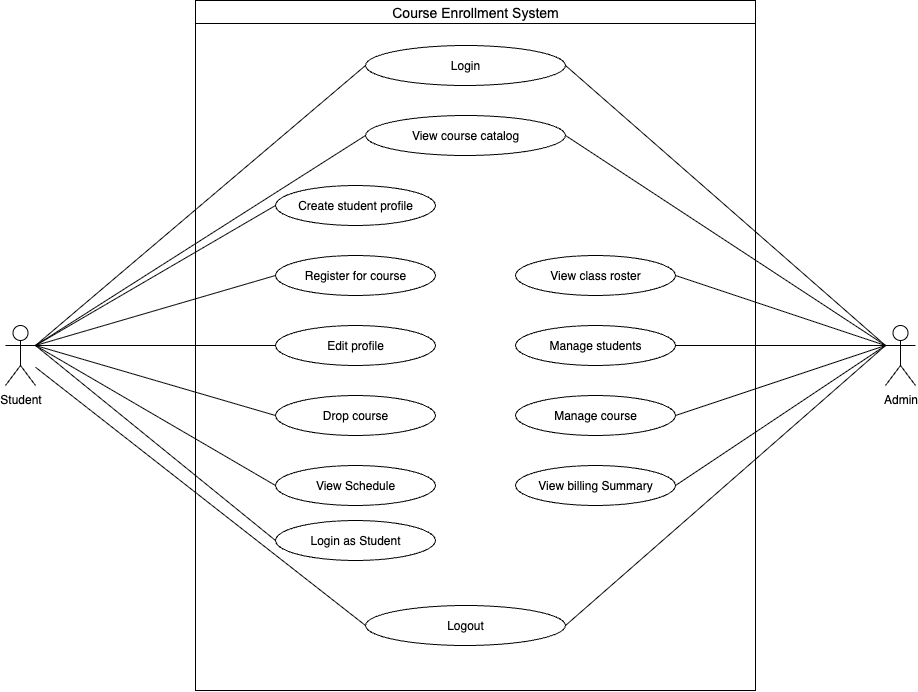

The diagram above was exported from draw.io. Its source (the exported page's mxGraphModel, read from the mxfile embedded in the PNG):
<mxGraphModel dx="2102" dy="2043" grid="1" gridSize="10" guides="1" tooltips="1" connect="1" arrows="1" fold="1" page="1" pageScale="1" pageWidth="1169" pageHeight="827" math="0" shadow="0">
  <root>
    <mxCell id="0" />
    <mxCell id="1" parent="0" />
    <mxCell id="70QPjdOvzHS5p4v0dyr4-2" value="Student" style="shape=umlActor;verticalLabelPosition=bottom;verticalAlign=top;html=1;outlineConnect=0;" parent="1" vertex="1">
      <mxGeometry x="130" y="-395" width="30" height="60" as="geometry" />
    </mxCell>
    <mxCell id="70QPjdOvzHS5p4v0dyr4-4" value="Admin" style="shape=umlActor;verticalLabelPosition=bottom;verticalAlign=top;html=1;outlineConnect=0;" parent="1" vertex="1">
      <mxGeometry x="1010" y="-395" width="30" height="60" as="geometry" />
    </mxCell>
    <mxCell id="XZmbu0qvn9bukJR441z_-2" value="&lt;span style=&quot;font-family: arial, sans-serif; font-size: 14px; font-weight: 400;&quot;&gt;&lt;font style=&quot;color: rgb(0, 0, 0);&quot;&gt;Course Enrollment System&lt;/font&gt;&lt;/span&gt;" style="swimlane;whiteSpace=wrap;html=1;" vertex="1" parent="1">
      <mxGeometry x="320" y="-720" width="560" height="690" as="geometry" />
    </mxCell>
    <mxCell id="XZmbu0qvn9bukJR441z_-4" value="Login" style="ellipse;whiteSpace=wrap;html=1;" vertex="1" parent="XZmbu0qvn9bukJR441z_-2">
      <mxGeometry x="170" y="45" width="200" height="40" as="geometry" />
    </mxCell>
    <mxCell id="XZmbu0qvn9bukJR441z_-5" value="Create student profile" style="ellipse;whiteSpace=wrap;html=1;" vertex="1" parent="XZmbu0qvn9bukJR441z_-2">
      <mxGeometry x="80" y="185" width="160" height="40" as="geometry" />
    </mxCell>
    <mxCell id="XZmbu0qvn9bukJR441z_-6" value="View course catalog" style="ellipse;whiteSpace=wrap;html=1;" vertex="1" parent="XZmbu0qvn9bukJR441z_-2">
      <mxGeometry x="170" y="115" width="200" height="40" as="geometry" />
    </mxCell>
    <mxCell id="XZmbu0qvn9bukJR441z_-7" value="Register for course" style="ellipse;whiteSpace=wrap;html=1;" vertex="1" parent="XZmbu0qvn9bukJR441z_-2">
      <mxGeometry x="80" y="255" width="160" height="40" as="geometry" />
    </mxCell>
    <mxCell id="XZmbu0qvn9bukJR441z_-8" value="Edit profile" style="ellipse;whiteSpace=wrap;html=1;" vertex="1" parent="XZmbu0qvn9bukJR441z_-2">
      <mxGeometry x="80" y="325" width="160" height="40" as="geometry" />
    </mxCell>
    <mxCell id="XZmbu0qvn9bukJR441z_-9" value="Drop course" style="ellipse;whiteSpace=wrap;html=1;" vertex="1" parent="XZmbu0qvn9bukJR441z_-2">
      <mxGeometry x="80" y="395" width="160" height="40" as="geometry" />
    </mxCell>
    <mxCell id="XZmbu0qvn9bukJR441z_-10" value="View Schedule" style="ellipse;whiteSpace=wrap;html=1;" vertex="1" parent="XZmbu0qvn9bukJR441z_-2">
      <mxGeometry x="80" y="465" width="160" height="40" as="geometry" />
    </mxCell>
    <mxCell id="XZmbu0qvn9bukJR441z_-11" value="Login as Student" style="ellipse;whiteSpace=wrap;html=1;" vertex="1" parent="XZmbu0qvn9bukJR441z_-2">
      <mxGeometry x="80" y="520" width="160" height="40" as="geometry" />
    </mxCell>
    <mxCell id="XZmbu0qvn9bukJR441z_-12" value="Logout" style="ellipse;whiteSpace=wrap;html=1;" vertex="1" parent="XZmbu0qvn9bukJR441z_-2">
      <mxGeometry x="170" y="605" width="200" height="40" as="geometry" />
    </mxCell>
    <mxCell id="XZmbu0qvn9bukJR441z_-13" value="View class roster" style="ellipse;whiteSpace=wrap;html=1;" vertex="1" parent="XZmbu0qvn9bukJR441z_-2">
      <mxGeometry x="320" y="255" width="160" height="40" as="geometry" />
    </mxCell>
    <mxCell id="XZmbu0qvn9bukJR441z_-14" value="Manage students" style="ellipse;whiteSpace=wrap;html=1;" vertex="1" parent="XZmbu0qvn9bukJR441z_-2">
      <mxGeometry x="320" y="325" width="160" height="40" as="geometry" />
    </mxCell>
    <mxCell id="XZmbu0qvn9bukJR441z_-15" value="Manage course" style="ellipse;whiteSpace=wrap;html=1;" vertex="1" parent="XZmbu0qvn9bukJR441z_-2">
      <mxGeometry x="320" y="395" width="160" height="40" as="geometry" />
    </mxCell>
    <mxCell id="XZmbu0qvn9bukJR441z_-16" value="View billing Summary" style="ellipse;whiteSpace=wrap;html=1;" vertex="1" parent="XZmbu0qvn9bukJR441z_-2">
      <mxGeometry x="320" y="465" width="160" height="40" as="geometry" />
    </mxCell>
    <mxCell id="XZmbu0qvn9bukJR441z_-18" value="" style="endArrow=none;html=1;rounded=0;exitX=1;exitY=0.3333333333333333;exitDx=0;exitDy=0;exitPerimeter=0;entryX=0;entryY=0.5;entryDx=0;entryDy=0;" edge="1" parent="1" source="70QPjdOvzHS5p4v0dyr4-2" target="XZmbu0qvn9bukJR441z_-4">
      <mxGeometry width="50" height="50" relative="1" as="geometry">
        <mxPoint x="260" y="-410" as="sourcePoint" />
        <mxPoint x="530" y="-410" as="targetPoint" />
      </mxGeometry>
    </mxCell>
    <mxCell id="XZmbu0qvn9bukJR441z_-19" value="" style="endArrow=none;html=1;rounded=0;exitX=1;exitY=0.3333333333333333;exitDx=0;exitDy=0;exitPerimeter=0;entryX=0;entryY=0.5;entryDx=0;entryDy=0;" edge="1" parent="1" source="70QPjdOvzHS5p4v0dyr4-2" target="XZmbu0qvn9bukJR441z_-6">
      <mxGeometry width="50" height="50" relative="1" as="geometry">
        <mxPoint x="440" y="-420" as="sourcePoint" />
        <mxPoint x="490" y="-470" as="targetPoint" />
      </mxGeometry>
    </mxCell>
    <mxCell id="XZmbu0qvn9bukJR441z_-20" value="" style="endArrow=none;html=1;rounded=0;exitX=1;exitY=0.3333333333333333;exitDx=0;exitDy=0;exitPerimeter=0;entryX=0;entryY=0.5;entryDx=0;entryDy=0;" edge="1" parent="1" source="70QPjdOvzHS5p4v0dyr4-2" target="XZmbu0qvn9bukJR441z_-5">
      <mxGeometry width="50" height="50" relative="1" as="geometry">
        <mxPoint x="300" y="-420" as="sourcePoint" />
        <mxPoint x="350" y="-470" as="targetPoint" />
      </mxGeometry>
    </mxCell>
    <mxCell id="XZmbu0qvn9bukJR441z_-21" value="" style="endArrow=none;html=1;rounded=0;exitX=1;exitY=0.3333333333333333;exitDx=0;exitDy=0;exitPerimeter=0;entryX=0;entryY=0.5;entryDx=0;entryDy=0;" edge="1" parent="1" source="70QPjdOvzHS5p4v0dyr4-2" target="XZmbu0qvn9bukJR441z_-7">
      <mxGeometry width="50" height="50" relative="1" as="geometry">
        <mxPoint x="300" y="-420" as="sourcePoint" />
        <mxPoint x="350" y="-470" as="targetPoint" />
      </mxGeometry>
    </mxCell>
    <mxCell id="XZmbu0qvn9bukJR441z_-22" value="" style="endArrow=none;html=1;rounded=0;exitX=1;exitY=0.3333333333333333;exitDx=0;exitDy=0;exitPerimeter=0;entryX=0;entryY=0.5;entryDx=0;entryDy=0;" edge="1" parent="1" source="70QPjdOvzHS5p4v0dyr4-2" target="XZmbu0qvn9bukJR441z_-8">
      <mxGeometry width="50" height="50" relative="1" as="geometry">
        <mxPoint x="300" y="-290" as="sourcePoint" />
        <mxPoint x="350" y="-340" as="targetPoint" />
      </mxGeometry>
    </mxCell>
    <mxCell id="XZmbu0qvn9bukJR441z_-23" value="" style="endArrow=none;html=1;rounded=0;exitX=1;exitY=0.3333333333333333;exitDx=0;exitDy=0;exitPerimeter=0;entryX=0;entryY=0.5;entryDx=0;entryDy=0;" edge="1" parent="1" source="70QPjdOvzHS5p4v0dyr4-2" target="XZmbu0qvn9bukJR441z_-9">
      <mxGeometry width="50" height="50" relative="1" as="geometry">
        <mxPoint x="300" y="-290" as="sourcePoint" />
        <mxPoint x="350" y="-340" as="targetPoint" />
      </mxGeometry>
    </mxCell>
    <mxCell id="XZmbu0qvn9bukJR441z_-24" value="" style="endArrow=none;html=1;rounded=0;exitX=1;exitY=0.3333333333333333;exitDx=0;exitDy=0;exitPerimeter=0;entryX=0;entryY=0.5;entryDx=0;entryDy=0;" edge="1" parent="1" source="70QPjdOvzHS5p4v0dyr4-2" target="XZmbu0qvn9bukJR441z_-10">
      <mxGeometry width="50" height="50" relative="1" as="geometry">
        <mxPoint x="180" y="-260" as="sourcePoint" />
        <mxPoint x="350" y="-340" as="targetPoint" />
      </mxGeometry>
    </mxCell>
    <mxCell id="XZmbu0qvn9bukJR441z_-25" value="" style="endArrow=none;html=1;rounded=0;exitX=1;exitY=0.3333333333333333;exitDx=0;exitDy=0;exitPerimeter=0;entryX=0;entryY=0.5;entryDx=0;entryDy=0;" edge="1" parent="1" source="70QPjdOvzHS5p4v0dyr4-2" target="XZmbu0qvn9bukJR441z_-11">
      <mxGeometry width="50" height="50" relative="1" as="geometry">
        <mxPoint x="300" y="-290" as="sourcePoint" />
        <mxPoint x="350" y="-340" as="targetPoint" />
      </mxGeometry>
    </mxCell>
    <mxCell id="XZmbu0qvn9bukJR441z_-26" value="" style="endArrow=none;html=1;rounded=0;entryX=0;entryY=0.5;entryDx=0;entryDy=0;" edge="1" parent="1" source="70QPjdOvzHS5p4v0dyr4-2" target="XZmbu0qvn9bukJR441z_-12">
      <mxGeometry width="50" height="50" relative="1" as="geometry">
        <mxPoint x="300" y="-290" as="sourcePoint" />
        <mxPoint x="350" y="-340" as="targetPoint" />
      </mxGeometry>
    </mxCell>
    <mxCell id="XZmbu0qvn9bukJR441z_-27" value="" style="endArrow=none;html=1;rounded=0;entryX=0;entryY=0.3333333333333333;entryDx=0;entryDy=0;entryPerimeter=0;exitX=1;exitY=0.5;exitDx=0;exitDy=0;" edge="1" parent="1" source="XZmbu0qvn9bukJR441z_-4" target="70QPjdOvzHS5p4v0dyr4-4">
      <mxGeometry width="50" height="50" relative="1" as="geometry">
        <mxPoint x="710" y="-380" as="sourcePoint" />
        <mxPoint x="760" y="-430" as="targetPoint" />
      </mxGeometry>
    </mxCell>
    <mxCell id="XZmbu0qvn9bukJR441z_-28" value="" style="endArrow=none;html=1;rounded=0;entryX=0;entryY=0.3333333333333333;entryDx=0;entryDy=0;entryPerimeter=0;exitX=1;exitY=0.5;exitDx=0;exitDy=0;" edge="1" parent="1" source="XZmbu0qvn9bukJR441z_-6" target="70QPjdOvzHS5p4v0dyr4-4">
      <mxGeometry width="50" height="50" relative="1" as="geometry">
        <mxPoint x="710" y="-380" as="sourcePoint" />
        <mxPoint x="900" y="-470" as="targetPoint" />
      </mxGeometry>
    </mxCell>
    <mxCell id="XZmbu0qvn9bukJR441z_-29" value="" style="endArrow=none;html=1;rounded=0;entryX=0;entryY=0.3333333333333333;entryDx=0;entryDy=0;entryPerimeter=0;exitX=1;exitY=0.5;exitDx=0;exitDy=0;" edge="1" parent="1" source="XZmbu0qvn9bukJR441z_-13" target="70QPjdOvzHS5p4v0dyr4-4">
      <mxGeometry width="50" height="50" relative="1" as="geometry">
        <mxPoint x="710" y="-380" as="sourcePoint" />
        <mxPoint x="760" y="-430" as="targetPoint" />
      </mxGeometry>
    </mxCell>
    <mxCell id="XZmbu0qvn9bukJR441z_-31" value="" style="endArrow=none;html=1;rounded=0;entryX=0;entryY=0.3333333333333333;entryDx=0;entryDy=0;entryPerimeter=0;exitX=1;exitY=0.5;exitDx=0;exitDy=0;" edge="1" parent="1" source="XZmbu0qvn9bukJR441z_-14" target="70QPjdOvzHS5p4v0dyr4-4">
      <mxGeometry width="50" height="50" relative="1" as="geometry">
        <mxPoint x="710" y="-380" as="sourcePoint" />
        <mxPoint x="760" y="-430" as="targetPoint" />
      </mxGeometry>
    </mxCell>
    <mxCell id="XZmbu0qvn9bukJR441z_-32" value="" style="endArrow=none;html=1;rounded=0;exitX=1;exitY=0.5;exitDx=0;exitDy=0;entryX=0;entryY=0.3333333333333333;entryDx=0;entryDy=0;entryPerimeter=0;" edge="1" parent="1" source="XZmbu0qvn9bukJR441z_-15" target="70QPjdOvzHS5p4v0dyr4-4">
      <mxGeometry width="50" height="50" relative="1" as="geometry">
        <mxPoint x="710" y="-380" as="sourcePoint" />
        <mxPoint x="760" y="-430" as="targetPoint" />
      </mxGeometry>
    </mxCell>
    <mxCell id="XZmbu0qvn9bukJR441z_-33" value="" style="endArrow=none;html=1;rounded=0;entryX=0;entryY=0.3333333333333333;entryDx=0;entryDy=0;entryPerimeter=0;exitX=1;exitY=0.5;exitDx=0;exitDy=0;" edge="1" parent="1" source="XZmbu0qvn9bukJR441z_-16" target="70QPjdOvzHS5p4v0dyr4-4">
      <mxGeometry width="50" height="50" relative="1" as="geometry">
        <mxPoint x="710" y="-380" as="sourcePoint" />
        <mxPoint x="760" y="-430" as="targetPoint" />
      </mxGeometry>
    </mxCell>
    <mxCell id="XZmbu0qvn9bukJR441z_-34" value="" style="endArrow=none;html=1;rounded=0;entryX=0;entryY=0.3333333333333333;entryDx=0;entryDy=0;entryPerimeter=0;exitX=1;exitY=0.5;exitDx=0;exitDy=0;" edge="1" parent="1" source="XZmbu0qvn9bukJR441z_-12" target="70QPjdOvzHS5p4v0dyr4-4">
      <mxGeometry width="50" height="50" relative="1" as="geometry">
        <mxPoint x="710" y="-380" as="sourcePoint" />
        <mxPoint x="760" y="-430" as="targetPoint" />
      </mxGeometry>
    </mxCell>
  </root>
</mxGraphModel>